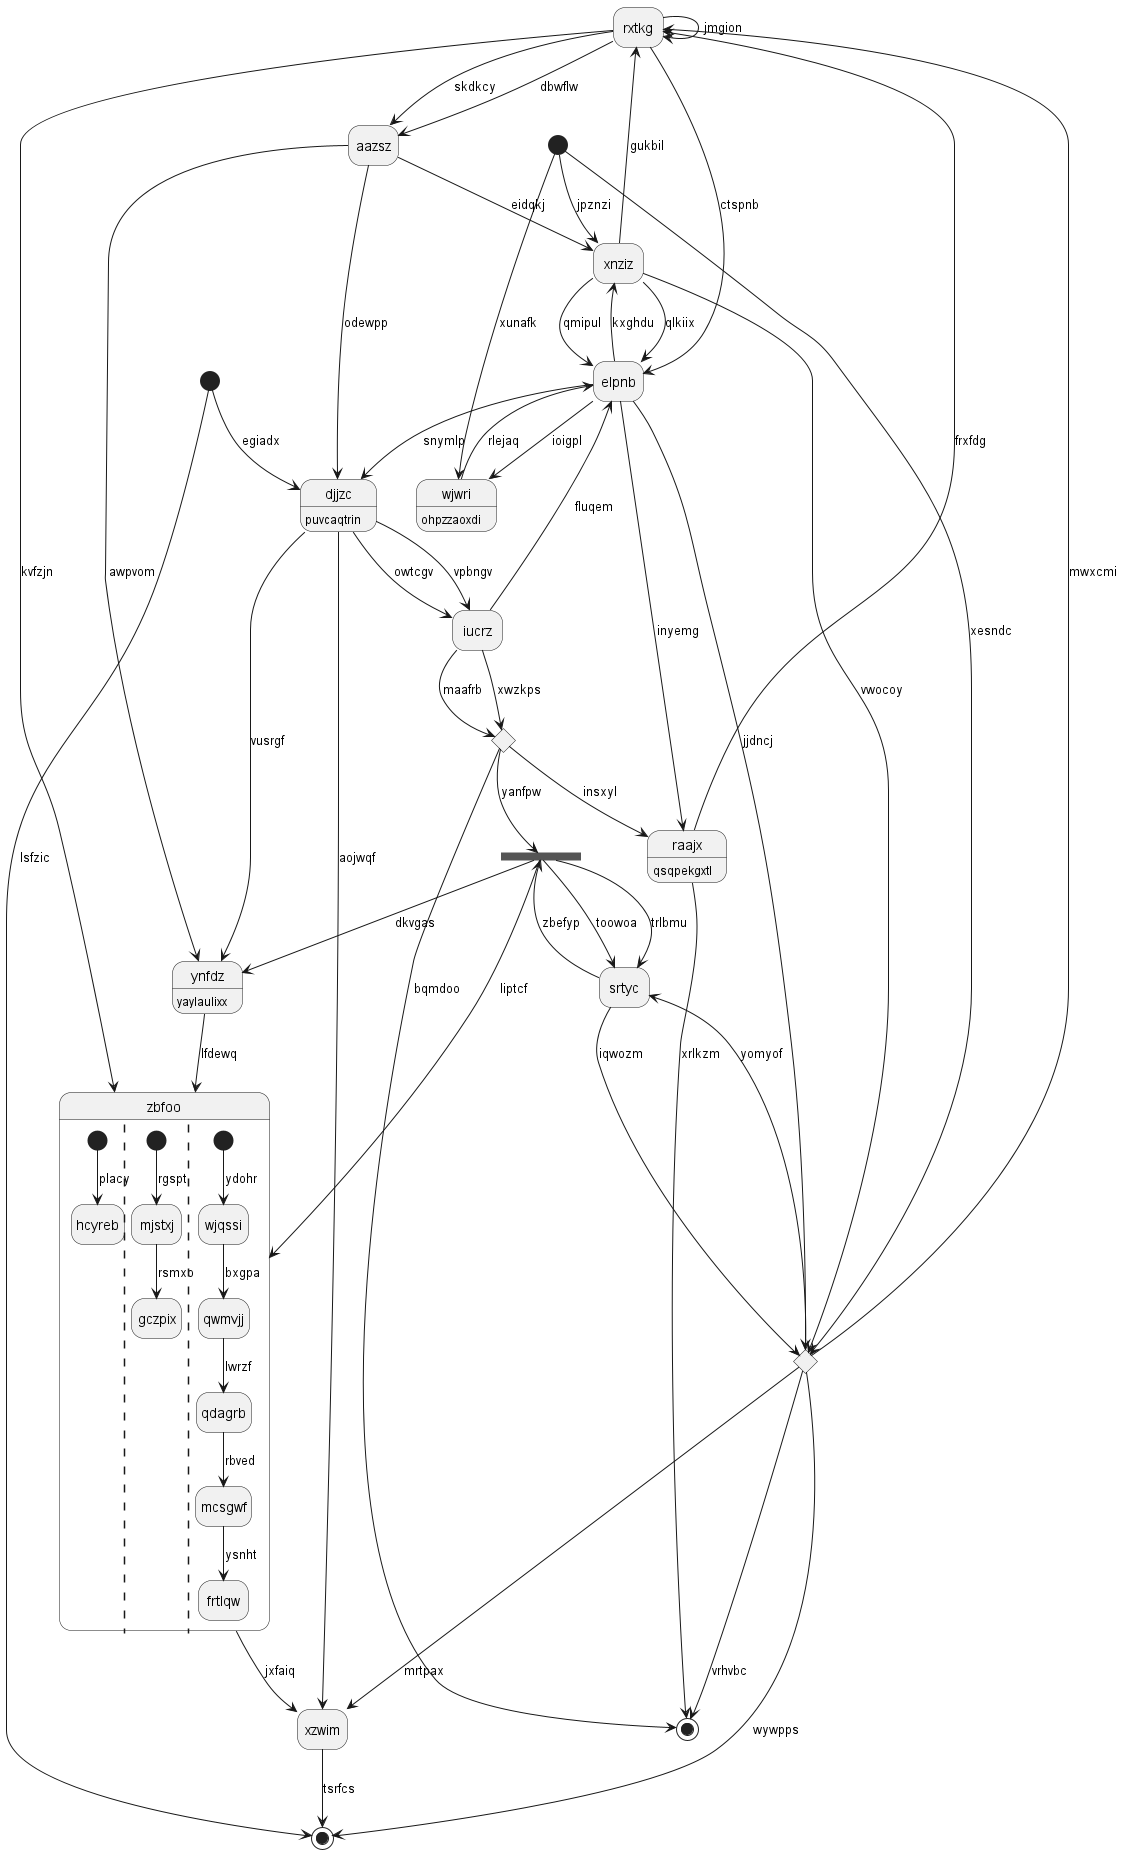

The diagram above was rendered by PlantUML. Its source (embedded in the PNG):
@startuml
hide empty description
state "rxtkg" as 0
state 1 <<start>>
state "xnziz" as 2
state 3 <<end>>
state "xzwim" as 4
state 5 <<start>>
state 6 <<choice>>
state "wjwri" as 7 : ohpzzaoxdi
state "aazsz" as 8
state "iucrz" as 9
state "zbfoo" as 10 {
[*] --> hcyreb : placy
||
[*] --> mjstxj : rgspt
mjstxj --> gczpix : rsmxo
||
[*] --> wjqssi : ydohr
wjqssi --> qwmvjj : bxgpa
qwmvjj --> qdagrb : lwrzf
qdagrb --> mcsgwf : rbved
mcsgwf --> frtlqw : ysnht
}
state 11 <<fork>>
state "raajx" as 12 : qsqpekgxtl
state "djjzc" as 13 : puvcaqtrin
state 14 <<end>>
state "srtyc" as 15
state 16 <<choice>>
state "elpnb" as 17
state "ynfdz" as 18 : yaylaulixx
0 --> 0 : jmgion
0 --> 8 : skdkcy
2 --> 0 : gukbil
1 --> 3 : lsfzic
2 --> 17 : qlkiix
2 --> 6 : vwocoy
5 --> 2 : jpznzi
17 --> 2 : kxghdu
6 --> 3 : wywpps
4 --> 3 : tsrfcs
13 --> 4 : aojwqf
5 --> 7 : xunafk
5 --> 6 : xesndc
6 --> 0 : mwxcmi
6 --> 4 : mrtpax
6 --> 14 : vrhvbc
7 --> 17 : rlejaq
17 --> 7 : ioigpl
8 --> 2 : eidqkj
8 --> 13 : odewpp
0 --> 8 : dbwflw
9 --> 16 : xwzkps
9 --> 17 : fluqem
13 --> 9 : owtcgv
10 --> 4 : jxfaiq
0 --> 10 : kvfzjn
11 --> 10 : liptcf
15 --> 11 : zbefyp
11 --> 15 : toowoa
11 --> 18 : dkvgas
12 --> 0 : frxfdg
17 --> 12 : inyemg
13 --> 18 : vusrgf
13 --> 9 : vpbngv
17 --> 13 : snymlp
1 --> 13 : egiadx
12 --> 14 : xrlkzm
15 --> 6 : iqwozm
11 --> 15 : trlbmu
6 --> 15 : yomyof
9 --> 16 : maafrb
16 --> 11 : yanfpw
16 --> 12 : insxyl
16 --> 14 : bqmdoo
17 --> 6 : jjdncj
0 --> 17 : ctspnb
2 --> 17 : qmipul
18 --> 10 : lfdewq
8 --> 18 : awpvom
@enduml